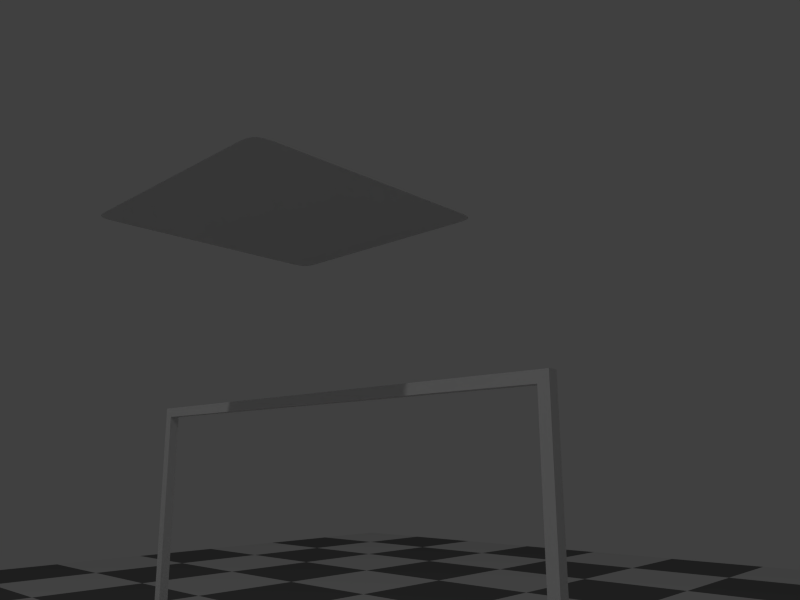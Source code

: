 # Source: scene.blend  (saved by Blender 2.79.0; exported with 4.5.12 LTS)
import bpy
from mathutils import Matrix  # noqa: F401  (used for matrix-valued properties, if any)

bpy.ops.wm.read_factory_settings(use_empty=True)
scene = bpy.context.scene
scene.name = 'Scene'

# ---- collections
col_collection_1 = bpy.data.collections.new('Collection 1'); scene.collection.children.link(col_collection_1)

# ---- materials (node trees are filled in below, after node groups)
mat_material_001 = bpy.data.materials.new('Material.001')
mat_material_001.alpha_threshold = 0.0
mat_material_001.roughness = 0.5

# ---- material node trees
mat_material_001.use_nodes = True; mat_material_001.node_tree.nodes.clear()
_N = mat_material_001.node_tree.nodes; _L = mat_material_001.node_tree.links
n0 = _N.new('ShaderNodeOutputMaterial'); n0.name = 'Material Output'; n0.location = (300, 300)
n1 = _N.new('ShaderNodeBsdfDiffuse'); n1.name = 'Diffuse BSDF'; n1.location = (10, 300)
n2 = _N.new('ShaderNodeTexChecker'); n2.name = 'Checker Texture'; n2.location = (-177, 319)
n2.inputs[3].default_value = 15.0
_L.new(n1.outputs[0], n0.inputs[0])
_L.new(n2.outputs[0], n1.inputs[0])
n0.is_active_output = True

# ---- world
world_world = bpy.data.worlds.new('World'); scene.world = world_world
world_world.color = (0.05088, 0.05088, 0.05088)
world_world.use_sun_shadow = False
world_world.sun_shadow_jitter_overblur = 0.0
world_world.cycles.sampling_method = 'NONE'
world_world.cycles.sample_map_resolution = 256

# ---- cameras
cam_camera = bpy.data.cameras.new('Camera')
cam_camera.clip_end = 100.0
cam_camera.lens = 28.86
cam_camera.sensor_width = 32.0
cam_camera.sensor_height = 18.0
cam_camera.ortho_scale = 7.314
cam_camera.lens_unit = 'FOV'
cam_camera.dof.focus_distance = 0.0

# ---- lights
light_lamp = bpy.data.lights.new('Lamp', 'POINT')
light_lamp.transmission_factor = 0.0
light_lamp.cutoff_distance = 30.0
light_lamp.energy = 100.0
light_lamp.shadow_buffer_clip_start = 1.001
light_lamp.shadow_soft_size = 0.1
light_lamp.shadow_maximum_resolution = 0.006
light_lamp.use_absolute_resolution = True
light_lamp.cycles.use_multiple_importance_sampling = False

# ---- meshes
me_floor = bpy.data.meshes.new('Floor')
me_floor.from_pydata([(-1.0, -1.0, 0.0), (1.0, -1.0, 0.0), (-1.0, 1.0, 0.0), (1.0, 1.0, 0.0)], [], [(0, 1, 3, 2)])
me_floor.materials.append(mat_material_001)
me_floor.use_remesh_preserve_volume = False
me_floor.use_remesh_preserve_attributes = False
me_floor.use_mirror_vertex_groups = False
me_floor.update()
me_hanger = bpy.data.meshes.new('hanger')
me_hanger.from_pydata([(-250.0, 0.0, 0.0), (-250.0, 0.0, 20.0), (-250.0, 1040.0, 20.0), (-250.0, 1040.0, 0.0), (-230.0, 20.0, 0.0), (0.0, 20.0, 0.0), (270.0, 0.0, 0.0), (20.0, 20.0, 0.0), (250.0, 20.0, 0.0), (-230.0, 1020.0, 0.0), (0.0, 1020.0, 0.0), (20.0, 1020.0, 0.0), (250.0, 1020.0, 0.0), (270.0, 1040.0, 0.0), (-230.0, 1020.0, 20.0), (0.0, 1020.0, 20.0), (-230.0, 20.0, 20.0), (0.0, 20.0, 20.0), (20.0, 1020.0, 20.0), (20.0, 20.0, 20.0), (20.0, 1020.0, 980.0), (0.0, 1020.0, 980.0), (250.0, 1020.0, 20.0), (0.0, 20.0, 980.0), (20.0, 20.0, 980.0), (250.0, 20.0, 20.0), (0.0, 0.0, 20.0), (0.0, 1040.0, 20.0), (20.0, 0.0, 20.0), (270.0, 0.0, 20.0), (20.0, 1040.0, 20.0), (270.0, 1040.0, 20.0), (20.0, 1040.0, 1000.0), (0.0, 1040.0, 1000.0), (0.0, 0.0, 1000.0), (20.0, 0.0, 1000.0)], [], [(0, 1, 2), (0, 2, 3), (0, 4, 5), (0, 5, 6), (5, 7, 6), (6, 7, 8), (4, 0, 9), (9, 0, 3), (9, 3, 10), (5, 10, 11), (7, 5, 11), (6, 8, 12), (12, 11, 13), (6, 12, 13), (10, 3, 13), (11, 10, 13), (14, 9, 10), (14, 10, 15), (16, 4, 9), (16, 9, 14), (10, 5, 17), (15, 10, 17), (5, 4, 16), (17, 5, 16), (18, 15, 17), (18, 17, 19), (15, 18, 20), (21, 15, 20), (19, 7, 11), (19, 11, 18), (18, 11, 12), (18, 12, 22), (23, 21, 20), (24, 23, 20), (24, 19, 17), (24, 17, 23), (8, 7, 19), (25, 8, 19), (12, 8, 25), (22, 12, 25), (26, 16, 1), (17, 16, 26), (2, 1, 16), (14, 2, 16), (27, 14, 15), (27, 2, 14), (25, 19, 28), (29, 25, 28), (22, 30, 18), (22, 25, 29), (31, 30, 22), (31, 22, 29), (27, 3, 2), (31, 13, 30), (32, 27, 33), (32, 30, 27), (13, 3, 27), (13, 27, 30), (27, 21, 33), (15, 21, 27), (23, 33, 21), (34, 33, 23), (26, 23, 17), (26, 34, 23), (1, 0, 26), (28, 6, 29), (34, 26, 35), (26, 28, 35), (26, 0, 6), (28, 26, 6), (32, 33, 34), (32, 34, 35), (20, 18, 30), (20, 30, 32), (24, 28, 19), (24, 20, 32), (35, 24, 32), (35, 28, 24), (13, 31, 6), (31, 29, 6)])
me_hanger.use_remesh_preserve_volume = False
me_hanger.use_remesh_preserve_attributes = False
me_hanger.use_mirror_vertex_groups = False
me_hanger.update()
me_cloth = bpy.data.meshes.new('Cloth')
me_cloth.from_pydata([(-1.0, -1.0, 0.0), (1.0, -1.0, 0.0), (-1.0, 1.0, 0.0), (1.0, 1.0, 0.0), (-1.0, 0.8182, 0.0), (-1.0, 0.6364, 0.0), (-1.0, 0.4545, 0.0), (-1.0, 0.2727, 0.0), (-1.0, 0.09091, 0.0), (-1.0, -0.09091, 0.0), (-1.0, -0.2727, 0.0), (-1.0, -0.4545, 0.0), (-1.0, -0.6364, 0.0), (-1.0, -0.8182, 0.0), (-0.8182, -1.0, 0.0), (-0.6364, -1.0, 0.0), (-0.4545, -1.0, 0.0), (-0.2727, -1.0, 0.0), (-0.09091, -1.0, 0.0), (0.09091, -1.0, 0.0), (0.2727, -1.0, 0.0), (0.4545, -1.0, 0.0), (0.6364, -1.0, 0.0), (0.8182, -1.0, 0.0), (1.0, -0.8182, 0.0), (1.0, -0.6364, 0.0), (1.0, -0.4545, 0.0), (1.0, -0.2727, 0.0), (1.0, -0.09091, 0.0), (1.0, 0.09091, 0.0), (1.0, 0.2727, 0.0), (1.0, 0.4545, 0.0), (1.0, 0.6364, 0.0), (1.0, 0.8182, 0.0), (0.8182, 1.0, 0.0), (0.6364, 1.0, 0.0), (0.4545, 1.0, 0.0), (0.2727, 1.0, 0.0), (0.09091, 1.0, 0.0), (-0.09091, 1.0, 0.0), (-0.2727, 1.0, 0.0), (-0.4545, 1.0, 0.0), (-0.6364, 1.0, 0.0), (-0.8182, 1.0, 0.0), (-0.8182, -0.8182, 0.0), (-0.8182, -0.6364, 0.0), (-0.8182, -0.4545, 0.0), (-0.8182, -0.2727, 0.0), (-0.8182, -0.09091, 0.0), (-0.8182, 0.09091, 0.0), (-0.8182, 0.2727, 0.0), (-0.8182, 0.4545, 0.0), (-0.8182, 0.6364, 0.0), (-0.8182, 0.8182, 0.0), (-0.6364, -0.8182, 0.0), (-0.6364, -0.6364, 0.0), (-0.6364, -0.4545, 0.0), (-0.6364, -0.2727, 0.0), (-0.6364, -0.09091, 0.0), (-0.6364, 0.09091, 0.0), (-0.6364, 0.2727, 0.0), (-0.6364, 0.4545, 0.0), (-0.6364, 0.6364, 0.0), (-0.6364, 0.8182, 0.0), (-0.4545, -0.8182, 0.0), (-0.4545, -0.6364, 0.0), (-0.4545, -0.4545, 0.0), (-0.4545, -0.2727, 0.0), (-0.4545, -0.09091, 0.0), (-0.4545, 0.09091, 0.0), (-0.4545, 0.2727, 0.0), (-0.4545, 0.4545, 0.0), (-0.4545, 0.6364, 0.0), (-0.4545, 0.8182, 0.0), (-0.2727, -0.8182, 0.0), (-0.2727, -0.6364, 0.0), (-0.2727, -0.4545, 0.0), (-0.2727, -0.2727, 0.0), (-0.2727, -0.09091, 0.0), (-0.2727, 0.09091, 0.0), (-0.2727, 0.2727, 0.0), (-0.2727, 0.4545, 0.0), (-0.2727, 0.6364, 0.0), (-0.2727, 0.8182, 0.0), (-0.09091, -0.8182, 0.0), (-0.09091, -0.6364, 0.0), (-0.09091, -0.4545, 0.0), (-0.09091, -0.2727, 0.0), (-0.09091, -0.09091, 0.0), (-0.09091, 0.09091, 0.0), (-0.09091, 0.2727, 0.0), (-0.09091, 0.4545, 0.0), (-0.09091, 0.6364, 0.0), (-0.09091, 0.8182, 0.0), (0.09091, -0.8182, 0.0), (0.09091, -0.6364, 0.0), (0.09091, -0.4545, 0.0), (0.09091, -0.2727, 0.0), (0.09091, -0.09091, 0.0), (0.09091, 0.09091, 0.0), (0.09091, 0.2727, 0.0), (0.09091, 0.4545, 0.0), (0.09091, 0.6364, 0.0), (0.09091, 0.8182, 0.0), (0.2727, -0.8182, 0.0), (0.2727, -0.6364, 0.0), (0.2727, -0.4545, 0.0), (0.2727, -0.2727, 0.0), (0.2727, -0.09091, 0.0), (0.2727, 0.09091, 0.0), (0.2727, 0.2727, 0.0), (0.2727, 0.4545, 0.0), (0.2727, 0.6364, 0.0), (0.2727, 0.8182, 0.0), (0.4545, -0.8182, 0.0), (0.4545, -0.6364, 0.0), (0.4545, -0.4545, 0.0), (0.4545, -0.2727, 0.0), (0.4545, -0.09091, 0.0), (0.4545, 0.09091, 0.0), (0.4545, 0.2727, 0.0), (0.4545, 0.4545, 0.0), (0.4545, 0.6364, 0.0), (0.4545, 0.8182, 0.0), (0.6364, -0.8182, 0.0), (0.6364, -0.6364, 0.0), (0.6364, -0.4545, 0.0), (0.6364, -0.2727, 0.0), (0.6364, -0.09091, 0.0), (0.6364, 0.09091, 0.0), (0.6364, 0.2727, 0.0), (0.6364, 0.4545, 0.0), (0.6364, 0.6364, 0.0), (0.6364, 0.8182, 0.0), (0.8182, -0.8182, 0.0), (0.8182, -0.6364, 0.0), (0.8182, -0.4545, 0.0), (0.8182, -0.2727, 0.0), (0.8182, -0.09091, 0.0), (0.8182, 0.09091, 0.0), (0.8182, 0.2727, 0.0), (0.8182, 0.4545, 0.0), (0.8182, 0.6364, 0.0), (0.8182, 0.8182, 0.0)], [], [(143, 33, 3, 34), (4, 53, 43, 2), (53, 63, 42, 43), (63, 73, 41, 42), (73, 83, 40, 41), (83, 93, 39, 40), (93, 103, 38, 39), (103, 113, 37, 38), (113, 123, 36, 37), (123, 133, 35, 36), (133, 143, 34, 35), (0, 14, 44, 13), (13, 44, 45, 12), (12, 45, 46, 11), (11, 46, 47, 10), (10, 47, 48, 9), (9, 48, 49, 8), (8, 49, 50, 7), (7, 50, 51, 6), (6, 51, 52, 5), (5, 52, 53, 4), (14, 15, 54, 44), (44, 54, 55, 45), (45, 55, 56, 46), (46, 56, 57, 47), (47, 57, 58, 48), (48, 58, 59, 49), (49, 59, 60, 50), (50, 60, 61, 51), (51, 61, 62, 52), (52, 62, 63, 53), (15, 16, 64, 54), (54, 64, 65, 55), (55, 65, 66, 56), (56, 66, 67, 57), (57, 67, 68, 58), (58, 68, 69, 59), (59, 69, 70, 60), (60, 70, 71, 61), (61, 71, 72, 62), (62, 72, 73, 63), (16, 17, 74, 64), (64, 74, 75, 65), (65, 75, 76, 66), (66, 76, 77, 67), (67, 77, 78, 68), (68, 78, 79, 69), (69, 79, 80, 70), (70, 80, 81, 71), (71, 81, 82, 72), (72, 82, 83, 73), (17, 18, 84, 74), (74, 84, 85, 75), (75, 85, 86, 76), (76, 86, 87, 77), (77, 87, 88, 78), (78, 88, 89, 79), (79, 89, 90, 80), (80, 90, 91, 81), (81, 91, 92, 82), (82, 92, 93, 83), (18, 19, 94, 84), (84, 94, 95, 85), (85, 95, 96, 86), (86, 96, 97, 87), (87, 97, 98, 88), (88, 98, 99, 89), (89, 99, 100, 90), (90, 100, 101, 91), (91, 101, 102, 92), (92, 102, 103, 93), (19, 20, 104, 94), (94, 104, 105, 95), (95, 105, 106, 96), (96, 106, 107, 97), (97, 107, 108, 98), (98, 108, 109, 99), (99, 109, 110, 100), (100, 110, 111, 101), (101, 111, 112, 102), (102, 112, 113, 103), (20, 21, 114, 104), (104, 114, 115, 105), (105, 115, 116, 106), (106, 116, 117, 107), (107, 117, 118, 108), (108, 118, 119, 109), (109, 119, 120, 110), (110, 120, 121, 111), (111, 121, 122, 112), (112, 122, 123, 113), (21, 22, 124, 114), (114, 124, 125, 115), (115, 125, 126, 116), (116, 126, 127, 117), (117, 127, 128, 118), (118, 128, 129, 119), (119, 129, 130, 120), (120, 130, 131, 121), (121, 131, 132, 122), (122, 132, 133, 123), (22, 23, 134, 124), (124, 134, 135, 125), (125, 135, 136, 126), (126, 136, 137, 127), (127, 137, 138, 128), (128, 138, 139, 129), (129, 139, 140, 130), (130, 140, 141, 131), (131, 141, 142, 132), (132, 142, 143, 133), (23, 1, 24, 134), (134, 24, 25, 135), (135, 25, 26, 136), (136, 26, 27, 137), (137, 27, 28, 138), (138, 28, 29, 139), (139, 29, 30, 140), (140, 30, 31, 141), (141, 31, 32, 142), (142, 32, 33, 143)])
me_cloth.use_remesh_preserve_volume = False
me_cloth.use_remesh_preserve_attributes = False
me_cloth.use_mirror_vertex_groups = False
me_cloth.update()

# ---- objects
ob_floor = bpy.data.objects.new('Floor', me_floor)
ob_hanger = bpy.data.objects.new('hanger', me_hanger)
ob_cloth = bpy.data.objects.new('Cloth', me_cloth)
ob_lamp = bpy.data.objects.new('Lamp', light_lamp)
ob_camera = bpy.data.objects.new('Camera', cam_camera)

# ---- transforms, parenting, visibility, modifiers, constraints
ob_floor.location = (0.0, 0.0, 0.0)
ob_floor.scale = (5.928, 5.928, 5.928)
ob_floor.lineart.crease_threshold = 0.0
_m = ob_floor.modifiers.new('Collision', 'COLLISION')
ob_hanger.location = (0.0, 0.5, 0.0)
ob_hanger.rotation_euler = (3.142, 3.142, 0.0)
ob_hanger.scale = (0.001, 0.001, 0.001)
ob_hanger.lineart.crease_threshold = 0.0
_m = ob_hanger.modifiers.new('Collision', 'COLLISION')
ob_cloth.location = (0.1092, 0.03911, 1.305)
ob_cloth.scale = (-0.2394, -0.2394, -0.2394)
ob_cloth.lineart.crease_threshold = 0.0
_vg = ob_cloth.vertex_groups.new(name='Group')
_vg = ob_cloth.vertex_groups.new(name='Group.001')
_vg = ob_cloth.vertex_groups.new(name='Group.002')
_vg = ob_cloth.vertex_groups.new(name='Group.003')
_vg = ob_cloth.vertex_groups.new(name='Group.004')
_vg = ob_cloth.vertex_groups.new(name='Group.005')
_vg = ob_cloth.vertex_groups.new(name='Group.006')
_vg = ob_cloth.vertex_groups.new(name='Group.007')
_vg = ob_cloth.vertex_groups.new(name='Group.008')
_vg = ob_cloth.vertex_groups.new(name='Group.009')
_vg = ob_cloth.vertex_groups.new(name='Group.010')
_vg = ob_cloth.vertex_groups.new(name='Group.011')
_vg = ob_cloth.vertex_groups.new(name='Group.012')
_vg = ob_cloth.vertex_groups.new(name='Group.013')
_vg = ob_cloth.vertex_groups.new(name='Group.014')
_vg = ob_cloth.vertex_groups.new(name='Group.015')
_vg = ob_cloth.vertex_groups.new(name='Group.016')
_vg = ob_cloth.vertex_groups.new(name='Group.017')
_vg = ob_cloth.vertex_groups.new(name='Group.018')
_vg = ob_cloth.vertex_groups.new(name='Group.019')
_vg = ob_cloth.vertex_groups.new(name='Group.020')
_vg = ob_cloth.vertex_groups.new(name='Group.021')
_vg = ob_cloth.vertex_groups.new(name='Group.022')
_vg = ob_cloth.vertex_groups.new(name='Group.023')
_vg = ob_cloth.vertex_groups.new(name='Group.024')
_vg = ob_cloth.vertex_groups.new(name='Group.025')
_vg = ob_cloth.vertex_groups.new(name='Group.026')
_vg = ob_cloth.vertex_groups.new(name='Group.027')
_vg = ob_cloth.vertex_groups.new(name='Group.028')
_vg = ob_cloth.vertex_groups.new(name='Group.029')
_vg = ob_cloth.vertex_groups.new(name='Group.030')
_vg = ob_cloth.vertex_groups.new(name='Group.031')
_vg = ob_cloth.vertex_groups.new(name='Group.032')
_vg = ob_cloth.vertex_groups.new(name='Group.033')
_vg = ob_cloth.vertex_groups.new(name='Group.034')
_vg = ob_cloth.vertex_groups.new(name='Group.035')
_vg = ob_cloth.vertex_groups.new(name='Group.036')
_vg = ob_cloth.vertex_groups.new(name='Group.037')
_vg = ob_cloth.vertex_groups.new(name='Group.038')
_vg = ob_cloth.vertex_groups.new(name='Group.039')
_vg = ob_cloth.vertex_groups.new(name='Group.040')
_vg = ob_cloth.vertex_groups.new(name='Group.041')
_vg = ob_cloth.vertex_groups.new(name='Group.042')
_vg = ob_cloth.vertex_groups.new(name='Group.043')
_vg = ob_cloth.vertex_groups.new(name='Group.044')
_vg = ob_cloth.vertex_groups.new(name='Group.045')
_vg = ob_cloth.vertex_groups.new(name='Group.046')
_vg = ob_cloth.vertex_groups.new(name='Group.047')
_vg = ob_cloth.vertex_groups.new(name='Group.048')
_vg = ob_cloth.vertex_groups.new(name='Group.049')
_vg = ob_cloth.vertex_groups.new(name='Group.050')
_vg = ob_cloth.vertex_groups.new(name='Group.051')
_vg = ob_cloth.vertex_groups.new(name='Group.052')
_vg = ob_cloth.vertex_groups.new(name='Group.053')
_vg = ob_cloth.vertex_groups.new(name='Group.054')
_vg = ob_cloth.vertex_groups.new(name='Group.055')
_vg = ob_cloth.vertex_groups.new(name='Group.056')
_vg = ob_cloth.vertex_groups.new(name='Group.057')
_vg = ob_cloth.vertex_groups.new(name='Group.058')
_vg = ob_cloth.vertex_groups.new(name='Group.059')
_vg = ob_cloth.vertex_groups.new(name='Group.060')
_vg = ob_cloth.vertex_groups.new(name='Group.061')
_vg = ob_cloth.vertex_groups.new(name='Group.062')
_vg = ob_cloth.vertex_groups.new(name='Group.063')
_vg = ob_cloth.vertex_groups.new(name='Group.064')
_vg = ob_cloth.vertex_groups.new(name='Group.065')
_vg = ob_cloth.vertex_groups.new(name='Group.066')
_vg = ob_cloth.vertex_groups.new(name='Group.067')
_vg = ob_cloth.vertex_groups.new(name='Group.068')
_vg = ob_cloth.vertex_groups.new(name='Group.069')
_vg = ob_cloth.vertex_groups.new(name='Group.070')
_vg = ob_cloth.vertex_groups.new(name='Group.071')
_vg = ob_cloth.vertex_groups.new(name='Group.072')
_vg = ob_cloth.vertex_groups.new(name='Group.073')
_vg = ob_cloth.vertex_groups.new(name='Group.074')
_vg = ob_cloth.vertex_groups.new(name='Group.075')
_vg = ob_cloth.vertex_groups.new(name='Group.076')
_vg = ob_cloth.vertex_groups.new(name='Group.077')
_vg = ob_cloth.vertex_groups.new(name='Group.078')
_vg = ob_cloth.vertex_groups.new(name='Group.079')
_vg = ob_cloth.vertex_groups.new(name='Group.080')
_vg = ob_cloth.vertex_groups.new(name='Group.081')
_vg = ob_cloth.vertex_groups.new(name='Group.082')
_vg = ob_cloth.vertex_groups.new(name='Group.083')
_vg = ob_cloth.vertex_groups.new(name='Group.084')
_vg = ob_cloth.vertex_groups.new(name='Group.085')
_vg = ob_cloth.vertex_groups.new(name='Group.086')
_vg = ob_cloth.vertex_groups.new(name='Group.087')
_vg = ob_cloth.vertex_groups.new(name='Group.088')
_vg = ob_cloth.vertex_groups.new(name='Group.089')
_vg = ob_cloth.vertex_groups.new(name='Group.090')
_vg = ob_cloth.vertex_groups.new(name='Group.091')
_vg = ob_cloth.vertex_groups.new(name='Group.092')
_vg = ob_cloth.vertex_groups.new(name='Group.093')
_vg = ob_cloth.vertex_groups.new(name='Group.094')
_vg = ob_cloth.vertex_groups.new(name='Group.095')
_vg = ob_cloth.vertex_groups.new(name='Group.096')
_vg = ob_cloth.vertex_groups.new(name='Group.097')
_vg = ob_cloth.vertex_groups.new(name='Group.098')
_vg = ob_cloth.vertex_groups.new(name='Group.099')
_vg = ob_cloth.vertex_groups.new(name='Group.100')
_vg = ob_cloth.vertex_groups.new(name='Group.101')
_vg = ob_cloth.vertex_groups.new(name='Group.102')
_vg = ob_cloth.vertex_groups.new(name='Group.103')
_vg = ob_cloth.vertex_groups.new(name='Group.104')
_vg = ob_cloth.vertex_groups.new(name='Group.105')
_vg = ob_cloth.vertex_groups.new(name='Group.106')
_vg = ob_cloth.vertex_groups.new(name='Group.107')
_vg = ob_cloth.vertex_groups.new(name='Group.108')
_vg = ob_cloth.vertex_groups.new(name='Group.109')
_vg = ob_cloth.vertex_groups.new(name='Group.110')
_vg = ob_cloth.vertex_groups.new(name='Group.111')
_vg = ob_cloth.vertex_groups.new(name='Group.112')
_vg = ob_cloth.vertex_groups.new(name='Group.113')
_vg = ob_cloth.vertex_groups.new(name='Group.114')
_vg = ob_cloth.vertex_groups.new(name='Group.115')
_vg = ob_cloth.vertex_groups.new(name='Group.116')
_vg = ob_cloth.vertex_groups.new(name='Group.117')
_vg.add([117], 1.0, 'REPLACE')
_vg = ob_cloth.vertex_groups.new(name='Group.118')
_vg = ob_cloth.vertex_groups.new(name='Group.119')
_vg = ob_cloth.vertex_groups.new(name='Group.120')
_vg = ob_cloth.vertex_groups.new(name='Group.121')
_vg = ob_cloth.vertex_groups.new(name='Group.122')
_vg = ob_cloth.vertex_groups.new(name='Group.123')
_vg = ob_cloth.vertex_groups.new(name='Group.124')
_vg = ob_cloth.vertex_groups.new(name='Group.125')
_vg = ob_cloth.vertex_groups.new(name='Group.126')
_vg = ob_cloth.vertex_groups.new(name='Group.127')
_vg = ob_cloth.vertex_groups.new(name='Group.128')
_vg = ob_cloth.vertex_groups.new(name='Group.129')
_vg = ob_cloth.vertex_groups.new(name='Group.130')
_vg = ob_cloth.vertex_groups.new(name='Group.131')
_vg = ob_cloth.vertex_groups.new(name='Group.132')
_vg = ob_cloth.vertex_groups.new(name='Group.133')
_vg = ob_cloth.vertex_groups.new(name='Group.134')
_vg = ob_cloth.vertex_groups.new(name='Group.135')
_vg = ob_cloth.vertex_groups.new(name='Group.136')
_vg = ob_cloth.vertex_groups.new(name='Group.137')
_vg = ob_cloth.vertex_groups.new(name='Group.138')
_vg = ob_cloth.vertex_groups.new(name='Group.139')
_vg = ob_cloth.vertex_groups.new(name='Group.140')
_vg = ob_cloth.vertex_groups.new(name='Group.141')
_vg = ob_cloth.vertex_groups.new(name='Group.142')
_vg = ob_cloth.vertex_groups.new(name='Group.143')
_m = ob_cloth.modifiers.new('VertexWeightMix', 'VERTEX_WEIGHT_MIX')
_m.vertex_group_a = 'Group.117'
_m.mix_set = 'A'
_m.mask_constant = 0.0
_m = ob_cloth.modifiers.new('Cloth', 'CLOTH')
_m.collision_settings.friction = 80.0
_m.collision_settings.collision_quality = 4
_m.collision_settings.use_self_collision = True
_m = ob_cloth.modifiers.new('Subsurf', 'SUBSURF')
_m.uv_smooth = 'PRESERVE_CORNERS'
_m.levels = 2
_m.render_levels = 3
_m.show_only_control_edges = False
ob_lamp.location = (4.076, 1.005, 5.904)
ob_lamp.rotation_euler = (0.6503, 0.05522, 1.866)
ob_lamp.lock_rotations_4d = False
ob_lamp.empty_display_type = 'ARROWS'
ob_lamp.color = (0.0, 0.0, 0.0, 0.0)
ob_lamp.lineart.crease_threshold = 0.0
ob_camera.location = (0.8636, 1.036, 0.8729)
ob_camera.rotation_euler = (1.793, 0.005215, 2.331)
ob_camera.scale = (1.0, 1.0, 1.0)
ob_camera.lock_rotations_4d = False
ob_camera.empty_display_type = 'ARROWS'
ob_camera.color = (0.0, 0.0, 0.0, 0.0)
ob_camera.display_type = 'WIRE'
ob_camera.lineart.crease_threshold = 0.0

# ---- collection membership
col_collection_1.objects.link(ob_floor)
col_collection_1.objects.link(ob_hanger)
col_collection_1.objects.link(ob_cloth)
col_collection_1.objects.link(ob_lamp)
col_collection_1.objects.link(ob_camera)

# ---- scene / render settings (as saved in the file)
scene.camera = ob_camera
scene.frame_start = 0; scene.frame_end = 250; scene.frame_set(0)
scene.render.engine = 'CYCLES'
scene.render.resolution_x = 320
scene.render.resolution_y = 240
scene.render.dither_intensity = 0.0
scene.cycles.use_denoising = False
scene.cycles.samples = 1
scene.cycles.sampling_pattern = 'TABULATED_SOBOL'
scene.cycles.light_sampling_threshold = 0.0
scene.cycles.use_adaptive_sampling = False
scene.cycles.use_light_tree = False
scene.cycles.blur_glossy = 0.0
scene.cycles.pixel_filter_type = 'GAUSSIAN'
scene.cycles.sample_clamp_indirect = 0.0
scene.view_settings.view_transform = 'Standard'
bpy.context.view_layer.update()
